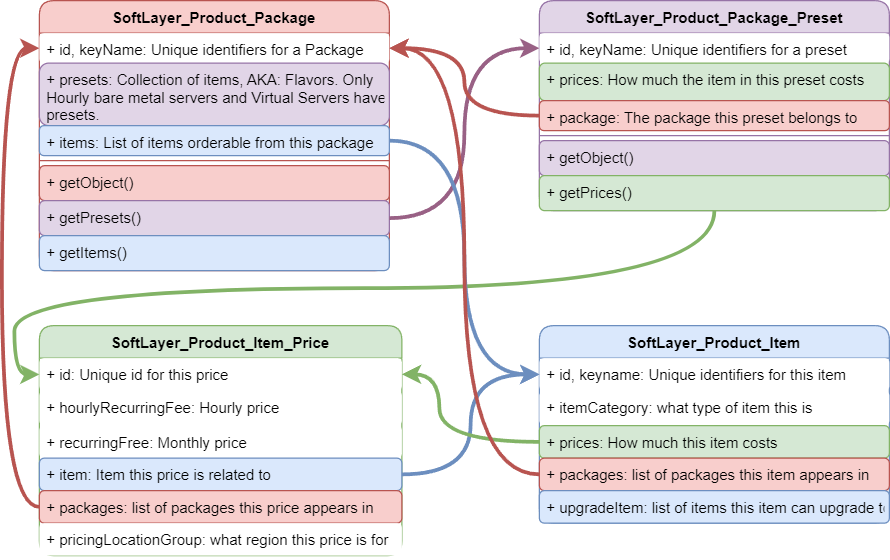

The diagram above was exported from draw.io. Its source (the exported page's mxGraphModel, read from the mxfile embedded in the PNG):
<mxGraphModel dx="2062" dy="1147" grid="1" gridSize="10" guides="1" tooltips="1" connect="1" arrows="1" fold="1" page="1" pageScale="1" pageWidth="850" pageHeight="1100" math="0" shadow="0">
  <root>
    <mxCell id="0" />
    <mxCell id="1" parent="0" />
    <mxCell id="P98LpDCrC2pYWKFqf2_4-1" value="SoftLayer_Product_Package" style="swimlane;fontStyle=1;align=center;verticalAlign=top;childLayout=stackLayout;horizontal=1;startSize=26;horizontalStack=0;resizeParent=1;resizeParentMax=0;resizeLast=0;collapsible=0;marginBottom=0;rounded=1;labelBackgroundColor=none;swimlaneLine=1;fillColor=#f8cecc;strokeColor=#b85450;" parent="1" vertex="1">
      <mxGeometry x="100" y="50" width="280" height="216" as="geometry">
        <mxRectangle x="40" y="560" width="200" height="30" as="alternateBounds" />
      </mxGeometry>
    </mxCell>
    <mxCell id="P98LpDCrC2pYWKFqf2_4-2" value="+ id, keyName: Unique identifiers for a Package" style="text;align=left;verticalAlign=top;spacingLeft=4;spacingRight=4;overflow=hidden;rotatable=0;points=[[0,0.5],[1,0.5]];portConstraint=eastwest;rounded=1;labelBackgroundColor=none;fillColor=default;" parent="P98LpDCrC2pYWKFqf2_4-1" vertex="1">
      <mxGeometry y="26" width="280" height="24" as="geometry" />
    </mxCell>
    <mxCell id="P98LpDCrC2pYWKFqf2_4-3" value="+ presets: Collection of items, AKA: Flavors. Only&#10;Hourly bare metal servers and Virtual Servers have &#10;presets." style="text;strokeColor=#9673a6;fillColor=#e1d5e7;align=left;verticalAlign=top;spacingLeft=4;spacingRight=4;overflow=hidden;rotatable=0;points=[[0,0.5],[1,0.5]];portConstraint=eastwest;rounded=1;labelBackgroundColor=none;" parent="P98LpDCrC2pYWKFqf2_4-1" vertex="1">
      <mxGeometry y="50" width="280" height="50" as="geometry" />
    </mxCell>
    <mxCell id="P98LpDCrC2pYWKFqf2_4-4" value="+ items: List of items orderable from this package" style="text;strokeColor=#6c8ebf;fillColor=#dae8fc;align=left;verticalAlign=top;spacingLeft=4;spacingRight=4;overflow=hidden;rotatable=0;points=[[0,0.5],[1,0.5]];portConstraint=eastwest;rounded=1;labelBackgroundColor=none;" parent="P98LpDCrC2pYWKFqf2_4-1" vertex="1">
      <mxGeometry y="100" width="280" height="24" as="geometry" />
    </mxCell>
    <mxCell id="P98LpDCrC2pYWKFqf2_4-5" value="" style="line;strokeWidth=1;fillColor=none;align=left;verticalAlign=middle;spacingTop=-1;spacingLeft=3;spacingRight=3;rotatable=0;labelPosition=right;points=[];portConstraint=eastwest;strokeColor=inherit;rounded=1;labelBackgroundColor=none;" parent="P98LpDCrC2pYWKFqf2_4-1" vertex="1">
      <mxGeometry y="124" width="280" height="8" as="geometry" />
    </mxCell>
    <mxCell id="P98LpDCrC2pYWKFqf2_4-6" value="+ getObject()" style="text;strokeColor=#b85450;fillColor=#f8cecc;align=left;verticalAlign=top;spacingLeft=4;spacingRight=4;overflow=hidden;rotatable=0;points=[[0,0.5],[1,0.5]];portConstraint=eastwest;rounded=1;labelBackgroundColor=none;container=0;fixDash=0;" parent="P98LpDCrC2pYWKFqf2_4-1" vertex="1">
      <mxGeometry y="132" width="280" height="28" as="geometry" />
    </mxCell>
    <mxCell id="P98LpDCrC2pYWKFqf2_4-7" value="+ getPresets()" style="text;strokeColor=#9673a6;fillColor=#e1d5e7;align=left;verticalAlign=top;spacingLeft=4;spacingRight=4;overflow=hidden;rotatable=0;points=[[0,0.5],[1,0.5]];portConstraint=eastwest;rounded=1;labelBackgroundColor=none;" parent="P98LpDCrC2pYWKFqf2_4-1" vertex="1">
      <mxGeometry y="160" width="280" height="28" as="geometry" />
    </mxCell>
    <mxCell id="P98LpDCrC2pYWKFqf2_4-8" value="+ getItems()" style="text;strokeColor=#6c8ebf;fillColor=#dae8fc;align=left;verticalAlign=top;spacingLeft=4;spacingRight=4;overflow=hidden;rotatable=0;points=[[0,0.5],[1,0.5]];portConstraint=eastwest;rounded=1;labelBackgroundColor=none;" parent="P98LpDCrC2pYWKFqf2_4-1" vertex="1">
      <mxGeometry y="188" width="280" height="28" as="geometry" />
    </mxCell>
    <mxCell id="P98LpDCrC2pYWKFqf2_4-9" value="SoftLayer_Product_Package_Preset" style="swimlane;fontStyle=1;align=center;verticalAlign=top;childLayout=stackLayout;horizontal=1;startSize=26;horizontalStack=0;resizeParent=1;resizeParentMax=0;resizeLast=0;collapsible=0;marginBottom=0;rounded=1;labelBackgroundColor=none;swimlaneLine=1;fillColor=#e1d5e7;strokeColor=#9673a6;" parent="1" vertex="1">
      <mxGeometry x="500" y="50" width="280" height="168" as="geometry">
        <mxRectangle x="40" y="560" width="200" height="30" as="alternateBounds" />
      </mxGeometry>
    </mxCell>
    <mxCell id="P98LpDCrC2pYWKFqf2_4-10" value="+ id, keyName: Unique identifiers for a preset" style="text;align=left;verticalAlign=top;spacingLeft=4;spacingRight=4;overflow=hidden;rotatable=0;points=[[0,0.5],[1,0.5]];portConstraint=eastwest;rounded=1;labelBackgroundColor=none;fillColor=default;" parent="P98LpDCrC2pYWKFqf2_4-9" vertex="1">
      <mxGeometry y="26" width="280" height="24" as="geometry" />
    </mxCell>
    <mxCell id="P98LpDCrC2pYWKFqf2_4-11" value="+ prices: How much the item in this preset costs" style="text;strokeColor=#82b366;fillColor=#d5e8d4;align=left;verticalAlign=top;spacingLeft=4;spacingRight=4;overflow=hidden;rotatable=0;points=[[0,0.5],[1,0.5]];portConstraint=eastwest;rounded=1;labelBackgroundColor=none;" parent="P98LpDCrC2pYWKFqf2_4-9" vertex="1">
      <mxGeometry y="50" width="280" height="30" as="geometry" />
    </mxCell>
    <mxCell id="P98LpDCrC2pYWKFqf2_4-12" value="+ package: The package this preset belongs to" style="text;strokeColor=#b85450;fillColor=#f8cecc;align=left;verticalAlign=top;spacingLeft=4;spacingRight=4;overflow=hidden;rotatable=0;points=[[0,0.5],[1,0.5]];portConstraint=eastwest;rounded=1;labelBackgroundColor=none;" parent="P98LpDCrC2pYWKFqf2_4-9" vertex="1">
      <mxGeometry y="80" width="280" height="24" as="geometry" />
    </mxCell>
    <mxCell id="P98LpDCrC2pYWKFqf2_4-13" value="" style="line;strokeWidth=1;fillColor=none;align=left;verticalAlign=middle;spacingTop=-1;spacingLeft=3;spacingRight=3;rotatable=0;labelPosition=right;points=[];portConstraint=eastwest;strokeColor=inherit;rounded=1;labelBackgroundColor=none;" parent="P98LpDCrC2pYWKFqf2_4-9" vertex="1">
      <mxGeometry y="104" width="280" height="8" as="geometry" />
    </mxCell>
    <mxCell id="P98LpDCrC2pYWKFqf2_4-14" value="+ getObject()" style="text;strokeColor=#9673a6;fillColor=#e1d5e7;align=left;verticalAlign=top;spacingLeft=4;spacingRight=4;overflow=hidden;rotatable=0;points=[[0,0.5],[1,0.5]];portConstraint=eastwest;rounded=1;labelBackgroundColor=none;container=0;fixDash=0;" parent="P98LpDCrC2pYWKFqf2_4-9" vertex="1">
      <mxGeometry y="112" width="280" height="28" as="geometry" />
    </mxCell>
    <mxCell id="P98LpDCrC2pYWKFqf2_4-15" value="+ getPrices()" style="text;strokeColor=#82b366;fillColor=#d5e8d4;align=left;verticalAlign=top;spacingLeft=4;spacingRight=4;overflow=hidden;rotatable=0;points=[[0,0.5],[1,0.5]];portConstraint=eastwest;rounded=1;labelBackgroundColor=none;" parent="P98LpDCrC2pYWKFqf2_4-9" vertex="1">
      <mxGeometry y="140" width="280" height="28" as="geometry" />
    </mxCell>
    <mxCell id="P98LpDCrC2pYWKFqf2_4-16" value="SoftLayer_Product_Item_Price" style="swimlane;fontStyle=1;childLayout=stackLayout;horizontal=1;startSize=26;fillColor=#d5e8d4;horizontalStack=0;resizeParent=1;resizeParentMax=0;resizeLast=0;collapsible=0;marginBottom=0;rounded=1;labelBackgroundColor=none;strokeColor=#82b366;" parent="1" vertex="1">
      <mxGeometry x="100" y="310" width="290" height="184" as="geometry" />
    </mxCell>
    <mxCell id="P98LpDCrC2pYWKFqf2_4-17" value="+ id: Unique id for this price" style="text;align=left;verticalAlign=top;spacingLeft=4;spacingRight=4;overflow=hidden;rotatable=0;points=[[0,0.5],[1,0.5]];portConstraint=eastwest;rounded=1;labelBackgroundColor=none;fillColor=default;" parent="P98LpDCrC2pYWKFqf2_4-16" vertex="1">
      <mxGeometry y="26" width="290" height="26" as="geometry" />
    </mxCell>
    <mxCell id="P98LpDCrC2pYWKFqf2_4-18" value="+ hourlyRecurringFee: Hourly price" style="text;align=left;verticalAlign=top;spacingLeft=4;spacingRight=4;overflow=hidden;rotatable=0;points=[[0,0.5],[1,0.5]];portConstraint=eastwest;rounded=1;labelBackgroundColor=none;fillColor=default;" parent="P98LpDCrC2pYWKFqf2_4-16" vertex="1">
      <mxGeometry y="52" width="290" height="28" as="geometry" />
    </mxCell>
    <mxCell id="P98LpDCrC2pYWKFqf2_4-19" value="+ recurringFree: Monthly price" style="text;align=left;verticalAlign=top;spacingLeft=4;spacingRight=4;overflow=hidden;rotatable=0;points=[[0,0.5],[1,0.5]];portConstraint=eastwest;rounded=1;labelBackgroundColor=none;fillColor=default;" parent="P98LpDCrC2pYWKFqf2_4-16" vertex="1">
      <mxGeometry y="80" width="290" height="26" as="geometry" />
    </mxCell>
    <mxCell id="P98LpDCrC2pYWKFqf2_4-20" value="+ item: Item this price is related to" style="text;strokeColor=#6c8ebf;fillColor=#dae8fc;align=left;verticalAlign=top;spacingLeft=4;spacingRight=4;overflow=hidden;rotatable=0;points=[[0,0.5],[1,0.5]];portConstraint=eastwest;rounded=1;labelBackgroundColor=none;" parent="P98LpDCrC2pYWKFqf2_4-16" vertex="1">
      <mxGeometry y="106" width="290" height="26" as="geometry" />
    </mxCell>
    <mxCell id="P98LpDCrC2pYWKFqf2_4-21" value="+ packages: list of packages this price appears in" style="text;strokeColor=#b85450;fillColor=#f8cecc;align=left;verticalAlign=top;spacingLeft=4;spacingRight=4;overflow=hidden;rotatable=0;points=[[0,0.5],[1,0.5]];portConstraint=eastwest;rounded=1;labelBackgroundColor=none;" parent="P98LpDCrC2pYWKFqf2_4-16" vertex="1">
      <mxGeometry y="132" width="290" height="26" as="geometry" />
    </mxCell>
    <mxCell id="P98LpDCrC2pYWKFqf2_4-22" value="+ pricingLocationGroup: what region this price is for" style="text;align=left;verticalAlign=top;spacingLeft=4;spacingRight=4;overflow=hidden;rotatable=0;points=[[0,0.5],[1,0.5]];portConstraint=eastwest;rounded=1;labelBackgroundColor=none;fillColor=default;" parent="P98LpDCrC2pYWKFqf2_4-16" vertex="1">
      <mxGeometry y="158" width="290" height="26" as="geometry" />
    </mxCell>
    <mxCell id="P98LpDCrC2pYWKFqf2_4-23" value="SoftLayer_Product_Item" style="swimlane;fontStyle=1;childLayout=stackLayout;horizontal=1;startSize=26;fillColor=#dae8fc;horizontalStack=0;resizeParent=1;resizeParentMax=0;resizeLast=0;collapsible=0;marginBottom=0;rounded=1;labelBackgroundColor=none;strokeColor=#6c8ebf;" parent="1" vertex="1">
      <mxGeometry x="500" y="310" width="280" height="158" as="geometry" />
    </mxCell>
    <mxCell id="P98LpDCrC2pYWKFqf2_4-24" value="+ id, keyname: Unique identifiers for this item" style="text;align=left;verticalAlign=top;spacingLeft=4;spacingRight=4;overflow=hidden;rotatable=0;points=[[0,0.5],[1,0.5]];portConstraint=eastwest;rounded=1;labelBackgroundColor=none;fillColor=default;" parent="P98LpDCrC2pYWKFqf2_4-23" vertex="1">
      <mxGeometry y="26" width="280" height="26" as="geometry" />
    </mxCell>
    <mxCell id="P98LpDCrC2pYWKFqf2_4-25" value="+ itemCategory: what type of item this is" style="text;align=left;verticalAlign=top;spacingLeft=4;spacingRight=4;overflow=hidden;rotatable=0;points=[[0,0.5],[1,0.5]];portConstraint=eastwest;rounded=1;labelBackgroundColor=none;fillColor=default;" parent="P98LpDCrC2pYWKFqf2_4-23" vertex="1">
      <mxGeometry y="52" width="280" height="28" as="geometry" />
    </mxCell>
    <mxCell id="P98LpDCrC2pYWKFqf2_4-26" value="+ prices: How much this item costs" style="text;strokeColor=#82b366;fillColor=#d5e8d4;align=left;verticalAlign=top;spacingLeft=4;spacingRight=4;overflow=hidden;rotatable=0;points=[[0,0.5],[1,0.5]];portConstraint=eastwest;rounded=1;labelBackgroundColor=none;" parent="P98LpDCrC2pYWKFqf2_4-23" vertex="1">
      <mxGeometry y="80" width="280" height="26" as="geometry" />
    </mxCell>
    <mxCell id="P98LpDCrC2pYWKFqf2_4-27" value="+ packages: list of packages this item appears in" style="text;strokeColor=#b85450;fillColor=#f8cecc;align=left;verticalAlign=top;spacingLeft=4;spacingRight=4;overflow=hidden;rotatable=0;points=[[0,0.5],[1,0.5]];portConstraint=eastwest;rounded=1;labelBackgroundColor=none;" parent="P98LpDCrC2pYWKFqf2_4-23" vertex="1">
      <mxGeometry y="106" width="280" height="26" as="geometry" />
    </mxCell>
    <mxCell id="P98LpDCrC2pYWKFqf2_4-28" value="+ upgradeItem: list of items this item can upgrade to" style="text;strokeColor=#6c8ebf;fillColor=#dae8fc;align=left;verticalAlign=top;spacingLeft=4;spacingRight=4;overflow=hidden;rotatable=0;points=[[0,0.5],[1,0.5]];portConstraint=eastwest;rounded=1;labelBackgroundColor=none;" parent="P98LpDCrC2pYWKFqf2_4-23" vertex="1">
      <mxGeometry y="132" width="280" height="26" as="geometry" />
    </mxCell>
    <mxCell id="P98LpDCrC2pYWKFqf2_4-29" style="edgeStyle=orthogonalEdgeStyle;rounded=0;orthogonalLoop=1;jettySize=auto;html=1;entryX=0;entryY=0.5;entryDx=0;entryDy=0;fillColor=#e6d0de;gradientColor=#d5739d;strokeColor=#996185;strokeWidth=3;curved=1;" parent="1" source="P98LpDCrC2pYWKFqf2_4-7" target="P98LpDCrC2pYWKFqf2_4-10" edge="1">
      <mxGeometry relative="1" as="geometry" />
    </mxCell>
    <mxCell id="P98LpDCrC2pYWKFqf2_4-30" style="edgeStyle=orthogonalEdgeStyle;rounded=0;orthogonalLoop=1;jettySize=auto;html=1;entryX=0;entryY=0.5;entryDx=0;entryDy=0;fillColor=#d5e8d4;gradientColor=#97d077;strokeColor=#82b366;strokeWidth=3;curved=1;" parent="1" source="P98LpDCrC2pYWKFqf2_4-15" target="P98LpDCrC2pYWKFqf2_4-17" edge="1">
      <mxGeometry relative="1" as="geometry">
        <Array as="points">
          <mxPoint x="640" y="280" />
          <mxPoint x="80" y="280" />
          <mxPoint x="80" y="349" />
        </Array>
      </mxGeometry>
    </mxCell>
    <mxCell id="P98LpDCrC2pYWKFqf2_4-31" style="edgeStyle=orthogonalEdgeStyle;rounded=0;orthogonalLoop=1;jettySize=auto;html=1;entryX=0;entryY=0.5;entryDx=0;entryDy=0;strokeWidth=3;fillColor=#f8cecc;gradientColor=#ea6b66;strokeColor=#b85450;curved=1;" parent="1" source="P98LpDCrC2pYWKFqf2_4-21" target="P98LpDCrC2pYWKFqf2_4-2" edge="1">
      <mxGeometry relative="1" as="geometry">
        <Array as="points">
          <mxPoint x="70" y="455" />
          <mxPoint x="70" y="88" />
        </Array>
      </mxGeometry>
    </mxCell>
    <mxCell id="P98LpDCrC2pYWKFqf2_4-32" style="edgeStyle=orthogonalEdgeStyle;rounded=0;orthogonalLoop=1;jettySize=auto;html=1;entryX=1;entryY=0.5;entryDx=0;entryDy=0;strokeWidth=3;fillColor=#f8cecc;strokeColor=#b85450;gradientColor=#ea6b66;curved=1;" parent="1" source="P98LpDCrC2pYWKFqf2_4-12" target="P98LpDCrC2pYWKFqf2_4-2" edge="1">
      <mxGeometry relative="1" as="geometry" />
    </mxCell>
    <mxCell id="P98LpDCrC2pYWKFqf2_4-33" style="edgeStyle=orthogonalEdgeStyle;rounded=0;orthogonalLoop=1;jettySize=auto;html=1;strokeWidth=3;fillColor=#dae8fc;gradientColor=#7ea6e0;strokeColor=#6c8ebf;curved=1;" parent="1" source="P98LpDCrC2pYWKFqf2_4-4" target="P98LpDCrC2pYWKFqf2_4-24" edge="1">
      <mxGeometry relative="1" as="geometry" />
    </mxCell>
    <mxCell id="P98LpDCrC2pYWKFqf2_4-34" style="edgeStyle=orthogonalEdgeStyle;rounded=0;orthogonalLoop=1;jettySize=auto;html=1;entryX=0;entryY=0.5;entryDx=0;entryDy=0;strokeWidth=3;fillColor=#dae8fc;gradientColor=#7ea6e0;strokeColor=#6c8ebf;curved=1;" parent="1" source="P98LpDCrC2pYWKFqf2_4-20" target="P98LpDCrC2pYWKFqf2_4-24" edge="1">
      <mxGeometry relative="1" as="geometry" />
    </mxCell>
    <mxCell id="P98LpDCrC2pYWKFqf2_4-35" style="edgeStyle=orthogonalEdgeStyle;curved=1;rounded=0;orthogonalLoop=1;jettySize=auto;html=1;entryX=1;entryY=0.5;entryDx=0;entryDy=0;strokeWidth=3;fillColor=#d5e8d4;gradientColor=#97d077;strokeColor=#82b366;" parent="1" source="P98LpDCrC2pYWKFqf2_4-26" target="P98LpDCrC2pYWKFqf2_4-17" edge="1">
      <mxGeometry relative="1" as="geometry">
        <Array as="points">
          <mxPoint x="420" y="403" />
          <mxPoint x="420" y="349" />
        </Array>
      </mxGeometry>
    </mxCell>
    <mxCell id="P98LpDCrC2pYWKFqf2_4-36" style="edgeStyle=orthogonalEdgeStyle;curved=1;rounded=0;orthogonalLoop=1;jettySize=auto;html=1;entryX=1;entryY=0.5;entryDx=0;entryDy=0;strokeWidth=3;fillColor=#f8cecc;gradientColor=#ea6b66;strokeColor=#b85450;" parent="1" source="P98LpDCrC2pYWKFqf2_4-27" target="P98LpDCrC2pYWKFqf2_4-2" edge="1">
      <mxGeometry relative="1" as="geometry" />
    </mxCell>
  </root>
</mxGraphModel>